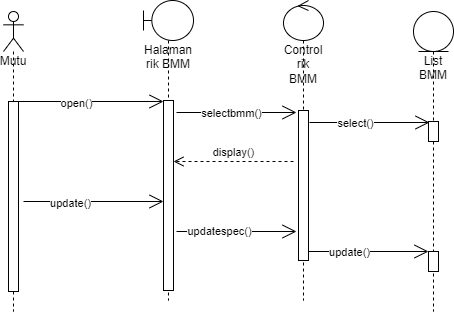

The diagram above was exported from draw.io. Its source (the exported page's mxGraphModel, read from the mxfile embedded in the PNG):
<mxGraphModel dx="868" dy="482" grid="1" gridSize="10" guides="1" tooltips="1" connect="1" arrows="1" fold="1" page="1" pageScale="1" pageWidth="850" pageHeight="1100" math="0" shadow="0">
  <root>
    <mxCell id="0" />
    <mxCell id="1" parent="0" />
    <mxCell id="9OE_82X2UbizwWMnrKPJ-1" value="Mutu" style="shape=umlLifeline;participant=umlActor;perimeter=lifelinePerimeter;whiteSpace=wrap;html=1;container=1;collapsible=0;recursiveResize=0;verticalAlign=top;spacingTop=36;outlineConnect=0;" parent="1" vertex="1">
      <mxGeometry x="140" y="210" width="20" height="300" as="geometry" />
    </mxCell>
    <mxCell id="9OE_82X2UbizwWMnrKPJ-5" value="" style="html=1;points=[];perimeter=orthogonalPerimeter;" parent="9OE_82X2UbizwWMnrKPJ-1" vertex="1">
      <mxGeometry x="5" y="90" width="10" height="190" as="geometry" />
    </mxCell>
    <mxCell id="9OE_82X2UbizwWMnrKPJ-2" value="Halaman rik BMM" style="shape=umlLifeline;participant=umlBoundary;perimeter=lifelinePerimeter;whiteSpace=wrap;html=1;container=1;collapsible=0;recursiveResize=0;verticalAlign=top;spacingTop=36;outlineConnect=0;" parent="1" vertex="1">
      <mxGeometry x="280" y="199" width="50" height="300" as="geometry" />
    </mxCell>
    <mxCell id="9OE_82X2UbizwWMnrKPJ-6" value="" style="html=1;points=[];perimeter=orthogonalPerimeter;" parent="9OE_82X2UbizwWMnrKPJ-2" vertex="1">
      <mxGeometry x="20" y="100" width="10" height="190" as="geometry" />
    </mxCell>
    <mxCell id="9OE_82X2UbizwWMnrKPJ-3" value="Control rik BMM" style="shape=umlLifeline;participant=umlControl;perimeter=lifelinePerimeter;whiteSpace=wrap;html=1;container=1;collapsible=0;recursiveResize=0;verticalAlign=top;spacingTop=36;outlineConnect=0;" parent="1" vertex="1">
      <mxGeometry x="420" y="199" width="40" height="300" as="geometry" />
    </mxCell>
    <mxCell id="9OE_82X2UbizwWMnrKPJ-9" value="" style="html=1;points=[];perimeter=orthogonalPerimeter;" parent="9OE_82X2UbizwWMnrKPJ-3" vertex="1">
      <mxGeometry x="15" y="110" width="10" height="150" as="geometry" />
    </mxCell>
    <mxCell id="9OE_82X2UbizwWMnrKPJ-56" value="" style="endArrow=open;endFill=1;endSize=12;html=1;rounded=0;" parent="9OE_82X2UbizwWMnrKPJ-3" edge="1">
      <mxGeometry width="160" relative="1" as="geometry">
        <mxPoint x="-107" y="231" as="sourcePoint" />
        <mxPoint x="13" y="231" as="targetPoint" />
      </mxGeometry>
    </mxCell>
    <mxCell id="9OE_82X2UbizwWMnrKPJ-57" value="updatespec()" style="edgeLabel;html=1;align=center;verticalAlign=middle;resizable=0;points=[];" parent="9OE_82X2UbizwWMnrKPJ-56" vertex="1" connectable="0">
      <mxGeometry x="-0.3" y="1" relative="1" as="geometry">
        <mxPoint as="offset" />
      </mxGeometry>
    </mxCell>
    <mxCell id="9OE_82X2UbizwWMnrKPJ-4" value="List BMM" style="shape=umlLifeline;participant=umlEntity;perimeter=lifelinePerimeter;whiteSpace=wrap;html=1;container=1;collapsible=0;recursiveResize=0;verticalAlign=top;spacingTop=36;outlineConnect=0;" parent="1" vertex="1">
      <mxGeometry x="550" y="210" width="40" height="300" as="geometry" />
    </mxCell>
    <mxCell id="9OE_82X2UbizwWMnrKPJ-44" value="" style="html=1;points=[];perimeter=orthogonalPerimeter;" parent="9OE_82X2UbizwWMnrKPJ-4" vertex="1">
      <mxGeometry x="15" y="110" width="10" height="20" as="geometry" />
    </mxCell>
    <mxCell id="9OE_82X2UbizwWMnrKPJ-59" value="" style="html=1;points=[];perimeter=orthogonalPerimeter;" parent="9OE_82X2UbizwWMnrKPJ-4" vertex="1">
      <mxGeometry x="15" y="240" width="10" height="20" as="geometry" />
    </mxCell>
    <mxCell id="9OE_82X2UbizwWMnrKPJ-7" value="" style="endArrow=open;endFill=1;endSize=12;html=1;rounded=0;" parent="1" edge="1">
      <mxGeometry width="160" relative="1" as="geometry">
        <mxPoint x="150" y="300" as="sourcePoint" />
        <mxPoint x="300" y="300" as="targetPoint" />
      </mxGeometry>
    </mxCell>
    <mxCell id="9OE_82X2UbizwWMnrKPJ-8" value="open()" style="edgeLabel;html=1;align=center;verticalAlign=middle;resizable=0;points=[];" parent="9OE_82X2UbizwWMnrKPJ-7" vertex="1" connectable="0">
      <mxGeometry x="-0.1733" y="-1" relative="1" as="geometry">
        <mxPoint as="offset" />
      </mxGeometry>
    </mxCell>
    <mxCell id="9OE_82X2UbizwWMnrKPJ-42" value="" style="endArrow=open;endFill=1;endSize=12;html=1;rounded=0;" parent="1" edge="1">
      <mxGeometry width="160" relative="1" as="geometry">
        <mxPoint x="313" y="311" as="sourcePoint" />
        <mxPoint x="433" y="311" as="targetPoint" />
        <Array as="points">
          <mxPoint x="350" y="311" />
          <mxPoint x="393" y="311" />
        </Array>
      </mxGeometry>
    </mxCell>
    <mxCell id="9OE_82X2UbizwWMnrKPJ-43" value="selectbmm()" style="edgeLabel;html=1;align=center;verticalAlign=middle;resizable=0;points=[];" parent="9OE_82X2UbizwWMnrKPJ-42" vertex="1" connectable="0">
      <mxGeometry x="-0.3429" y="1" relative="1" as="geometry">
        <mxPoint x="15" y="1" as="offset" />
      </mxGeometry>
    </mxCell>
    <mxCell id="9OE_82X2UbizwWMnrKPJ-45" value="" style="endArrow=open;endFill=1;endSize=12;html=1;rounded=0;" parent="1" edge="1">
      <mxGeometry width="160" relative="1" as="geometry">
        <mxPoint x="446" y="321" as="sourcePoint" />
        <mxPoint x="566" y="321" as="targetPoint" />
        <Array as="points" />
      </mxGeometry>
    </mxCell>
    <mxCell id="9OE_82X2UbizwWMnrKPJ-46" value="select()" style="edgeLabel;html=1;align=center;verticalAlign=middle;resizable=0;points=[];" parent="9OE_82X2UbizwWMnrKPJ-45" vertex="1" connectable="0">
      <mxGeometry x="-0.25" y="1" relative="1" as="geometry">
        <mxPoint y="1" as="offset" />
      </mxGeometry>
    </mxCell>
    <mxCell id="9OE_82X2UbizwWMnrKPJ-47" value="display()" style="html=1;verticalAlign=bottom;endArrow=open;dashed=1;endSize=8;rounded=0;" parent="1" target="9OE_82X2UbizwWMnrKPJ-6" edge="1">
      <mxGeometry relative="1" as="geometry">
        <mxPoint x="430" y="360" as="sourcePoint" />
        <mxPoint x="360" y="359.5" as="targetPoint" />
      </mxGeometry>
    </mxCell>
    <mxCell id="9OE_82X2UbizwWMnrKPJ-53" value="" style="endArrow=open;endFill=1;endSize=12;html=1;rounded=0;" parent="1" edge="1">
      <mxGeometry width="160" relative="1" as="geometry">
        <mxPoint x="160" y="400" as="sourcePoint" />
        <mxPoint x="300" y="400" as="targetPoint" />
      </mxGeometry>
    </mxCell>
    <mxCell id="9OE_82X2UbizwWMnrKPJ-54" value="update()" style="edgeLabel;html=1;align=center;verticalAlign=middle;resizable=0;points=[];" parent="9OE_82X2UbizwWMnrKPJ-53" vertex="1" connectable="0">
      <mxGeometry x="-0.3429" y="-1" relative="1" as="geometry">
        <mxPoint as="offset" />
      </mxGeometry>
    </mxCell>
    <mxCell id="9OE_82X2UbizwWMnrKPJ-58" value="" style="endArrow=open;endFill=1;endSize=12;html=1;rounded=0;" parent="1" edge="1">
      <mxGeometry width="160" relative="1" as="geometry">
        <mxPoint x="445" y="450" as="sourcePoint" />
        <mxPoint x="565" y="450" as="targetPoint" />
      </mxGeometry>
    </mxCell>
    <mxCell id="9OE_82X2UbizwWMnrKPJ-60" value="update()" style="edgeLabel;html=1;align=center;verticalAlign=middle;resizable=0;points=[];" parent="9OE_82X2UbizwWMnrKPJ-58" vertex="1" connectable="0">
      <mxGeometry x="-0.3333" relative="1" as="geometry">
        <mxPoint as="offset" />
      </mxGeometry>
    </mxCell>
  </root>
</mxGraphModel>